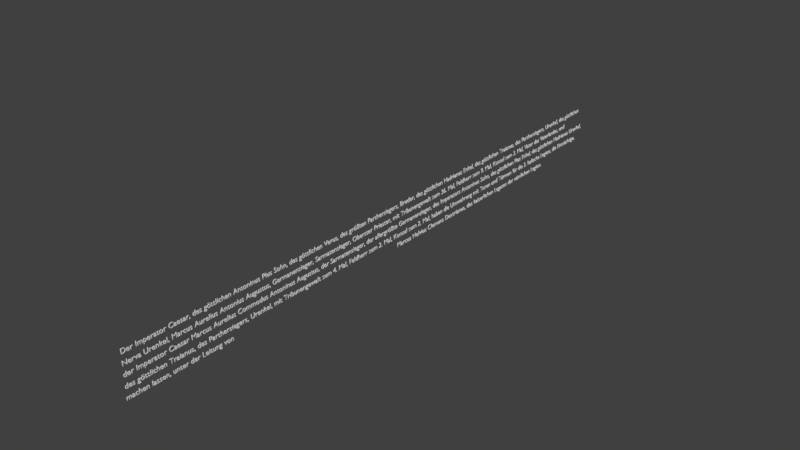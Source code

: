 # Source: steintafel_text_deutsch.blend  (saved by Blender 2.78.0; exported with 4.5.12 LTS)
import bpy
from mathutils import Matrix  # noqa: F401  (used for matrix-valued properties, if any)

bpy.ops.wm.read_factory_settings(use_empty=True)
scene = bpy.context.scene
scene.name = 'Scene'

# ---- collections
col_collection_1 = bpy.data.collections.new('Collection 1'); scene.collection.children.link(col_collection_1)

# ---- world
world_world = bpy.data.worlds.new('World'); scene.world = world_world
world_world.color = (0.05088, 0.05088, 0.05088)
world_world.use_sun_shadow = False
world_world.sun_shadow_jitter_overblur = 0.0
world_world.cycles.sampling_method = 'MANUAL'

# ---- curves / text
txt_text = bpy.data.curves.new('Text', 'FONT')
txt_text.dimensions = '2D'
txt_text.body = 'Der Imperator Caesar, des göttlichen Antoninus Pius Sohn, des göttlichen Verus, des größten Parthersiegers, Bruder, des göttlichen Hadrianus Enkel, des göttlichen Traianus, des Parthersiegers, Urenkel, des göttlichen'
txt_text.use_path_clamp = True
txt_text.bevel_resolution = 0
txt_text.extrude = 0.03
txt_text_001 = bpy.data.curves.new('Text.001', 'FONT')
txt_text_001.dimensions = '2D'
txt_text_001.body = 'Nerva Urenkel, Marcus Aurelius Antonius Augustus, Germanensieger, Sarmatensieger, Oberster Priester, mit Tribunengewalt zum 36. Mal, Feldherr zum 9. Mal, Konsul zum 3. Mal, Vater des Vaterlandes, und'
txt_text_001.use_path_clamp = True
txt_text_001.bevel_resolution = 0
txt_text_001.extrude = 0.03
txt_text_002 = bpy.data.curves.new('Text.002', 'FONT')
txt_text_002.dimensions = '2D'
txt_text_002.body = 'der Imperator Caesar Marcus Aurelius Commodus Antoninus Augustus, der Sarmatensieger, der allergrößte Germanensieger, des Imperators Antoninus Sohn, des göttlichen Pius Enkel, des göttlichen Hadrianus Urenkel,'
txt_text_002.use_path_clamp = True
txt_text_002.bevel_resolution = 0
txt_text_002.extrude = 0.03
txt_text_003 = bpy.data.curves.new('Text.003', 'FONT')
txt_text_003.dimensions = '2D'
txt_text_003.body = 'des göttlichen Traianus, des Parthersiegers, Urenkel, mit Tribunengewalt zum 4. Mal, Feldherr zum 2. Mal, Konsul zum 2. Mal, haben die Umwehrung mit Toren und Türmen für die 3. Italische Legion, die Einträchtige,\n'
txt_text_003.use_path_clamp = True
txt_text_003.bevel_resolution = 0
txt_text_003.extrude = 0.03
txt_text_004 = bpy.data.curves.new('Text.004', 'FONT')
txt_text_004.dimensions = '2D'
txt_text_004.body = 'machen lassen, unter der Leitung von\t\t\t\t\t\t\t\t\t\t\t\t\t\t\tMarcus Helvius Clemens Dextrianus, des kaiserlichen Legaten der nämlichen Legion.'
txt_text_004.use_path_clamp = True
txt_text_004.bevel_resolution = 0
txt_text_004.extrude = 0.03

# ---- objects
ob_zeile_1 = bpy.data.objects.new('Zeile_1', txt_text)
ob_zeile_2 = bpy.data.objects.new('Zeile_2', txt_text_001)
ob_zeile_3 = bpy.data.objects.new('Zeile_3', txt_text_002)
ob_zeile_4 = bpy.data.objects.new('Zeile_4', txt_text_003)
ob_zeile_5 = bpy.data.objects.new('Zeile_5', txt_text_004)

# ---- transforms, parenting, visibility, modifiers, constraints
ob_zeile_1.location = (0.1569, -4.404, 1.009)
ob_zeile_1.rotation_euler = (1.571, -4.371e-08, 1.571)
ob_zeile_1.scale = (0.1121, 0.1121, 0.1121)
ob_zeile_1.lineart.crease_threshold = 0.0
ob_zeile_2.location = (0.1569, -4.404, 0.8437)
ob_zeile_2.rotation_euler = (1.571, -4.371e-08, 1.571)
ob_zeile_2.scale = (0.1121, 0.1121, 0.1121)
ob_zeile_2.lineart.crease_threshold = 0.0
ob_zeile_3.location = (0.1569, -4.404, 0.6888)
ob_zeile_3.rotation_euler = (1.571, -4.371e-08, 1.571)
ob_zeile_3.scale = (0.1121, 0.1121, 0.1121)
ob_zeile_3.lineart.crease_threshold = 0.0
ob_zeile_4.location = (0.1569, -4.404, 0.524)
ob_zeile_4.rotation_euler = (1.571, -4.371e-08, 1.571)
ob_zeile_4.scale = (0.1121, 0.1121, 0.1121)
ob_zeile_4.lineart.crease_threshold = 0.0
ob_zeile_5.location = (0.1569, -4.404, 0.3624)
ob_zeile_5.rotation_euler = (1.571, -4.371e-08, 1.571)
ob_zeile_5.scale = (0.1121, 0.1121, 0.1121)
ob_zeile_5.lineart.crease_threshold = 0.0

# ---- collection membership
col_collection_1.objects.link(ob_zeile_1)
col_collection_1.objects.link(ob_zeile_2)
col_collection_1.objects.link(ob_zeile_3)
col_collection_1.objects.link(ob_zeile_4)
col_collection_1.objects.link(ob_zeile_5)

# ---- scene / render settings (as saved in the file)
scene.frame_start = 1; scene.frame_end = 250; scene.frame_set(48)
scene.render.engine = 'BLENDER_EEVEE_NEXT'
scene.render.dither_intensity = 0.0
scene.cycles.use_denoising = False
scene.cycles.samples = 128
scene.cycles.sampling_pattern = 'TABULATED_SOBOL'
scene.cycles.light_sampling_threshold = 0.0
scene.cycles.use_adaptive_sampling = False
scene.cycles.use_light_tree = False
scene.cycles.blur_glossy = 0.0
scene.cycles.sample_clamp_indirect = 0.0
scene.view_settings.view_transform = 'Standard'
bpy.context.view_layer.update()

# ---- added for rendering (the .blend has no active camera and no usable light): camera, sun
cam_auto = bpy.data.cameras.new('AutoCamera')
cam_auto.lens = 50.0
cam_auto.sensor_width = 36.0
cam_auto.clip_end = 1000.0
ob_auto_camera = bpy.data.objects.new('AutoCamera', cam_auto)
scene.collection.objects.link(ob_auto_camera)
ob_auto_camera.location = (9.42159, -10.5244, 8.12324)
ob_auto_camera.rotation_euler = (1.09748, -7.21219e-08, 0.694738)
scene.camera = ob_auto_camera
light_auto_sun = bpy.data.lights.new('AutoSun', 'SUN')
light_auto_sun.energy = 3.0
light_auto_sun.angle = 0.0523599
ob_auto_sun = bpy.data.objects.new('AutoSun', light_auto_sun)
scene.collection.objects.link(ob_auto_sun)
ob_auto_sun.rotation_euler = (0.872665, 0.174533, 0.523599)
bpy.context.view_layer.update()
